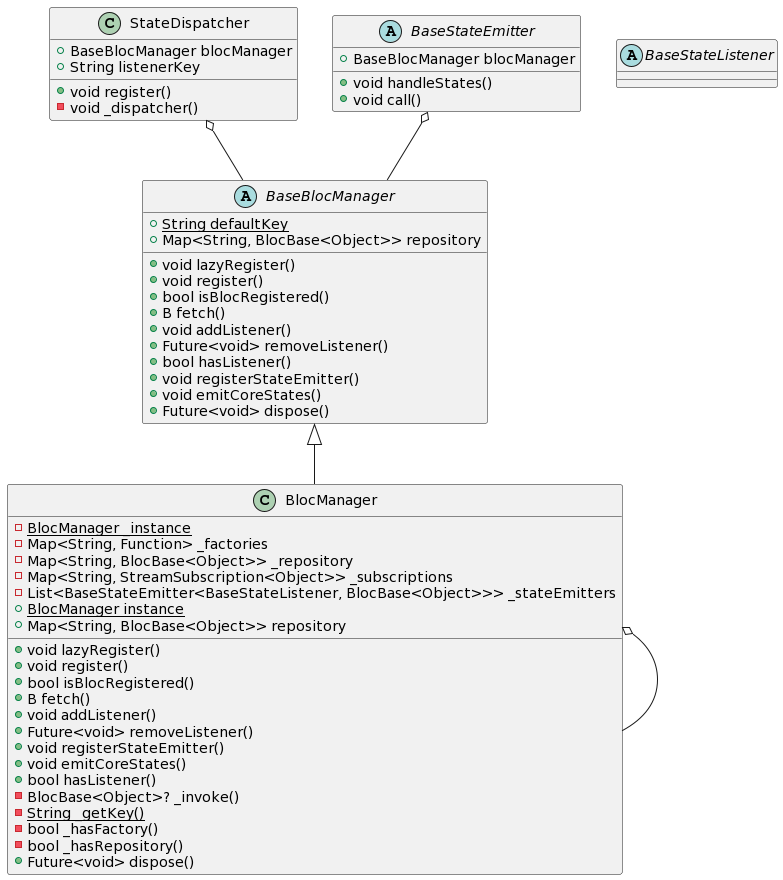

The diagram above was rendered by PlantUML. Its source (embedded in the PNG):
@startuml
set namespaceSeparator ::

abstract class "BaseBlocManager" {
  {static} +String defaultKey
  +Map<String, BlocBase<Object>> repository
  +void lazyRegister()
  +void register()
  +bool isBlocRegistered()
  +B fetch()
  +void addListener()
  +Future<void> removeListener()
  +bool hasListener()
  +void registerStateEmitter()
  +void emitCoreStates()
  +Future<void> dispose()
}

class "BlocManager" {
  {static} -BlocManager _instance
  -Map<String, Function> _factories
  -Map<String, BlocBase<Object>> _repository
  -Map<String, StreamSubscription<Object>> _subscriptions
  -List<BaseStateEmitter<BaseStateListener, BlocBase<Object>>> _stateEmitters
  {static} +BlocManager instance
  +Map<String, BlocBase<Object>> repository
  +void lazyRegister()
  +void register()
  +bool isBlocRegistered()
  +B fetch()
  +void addListener()
  +Future<void> removeListener()
  +void registerStateEmitter()
  +void emitCoreStates()
  +bool hasListener()
  -BlocBase<Object>? _invoke()
  {static} -String _getKey()
  -bool _hasFactory()
  -bool _hasRepository()
  +Future<void> dispose()
}

"BlocManager" o-- "BlocManager"
"BaseBlocManager" <|-- "BlocManager"

class "StateDispatcher" {
  +BaseBlocManager blocManager
  +String listenerKey
  +void register()
  -void _dispatcher()
}

"StateDispatcher" o-- "BaseBlocManager"

abstract class "BaseStateListener" {
}

abstract class "BaseStateEmitter" {
  +BaseBlocManager blocManager
  +void handleStates()
  +void call()
}

"BaseStateEmitter" o-- "BaseBlocManager"
@enduml